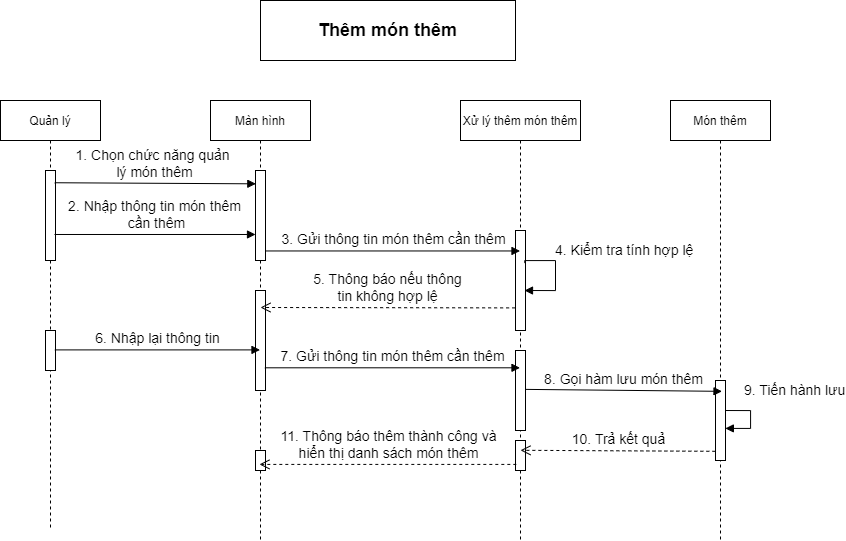

The diagram above was exported from draw.io. Its source (the exported page's mxGraphModel, read from the mxfile embedded in the PNG):
<mxGraphModel dx="1335" dy="2081" grid="1" gridSize="10" guides="1" tooltips="1" connect="1" arrows="1" fold="1" page="1" pageScale="1" pageWidth="827" pageHeight="1169" math="0" shadow="0">
  <root>
    <mxCell id="0" />
    <mxCell id="1" parent="0" />
    <mxCell id="2" value="Quản lý" style="shape=umlLifeline;perimeter=lifelinePerimeter;container=1;collapsible=0;recursiveResize=0;rounded=0;shadow=0;strokeWidth=1;" vertex="1" parent="1">
      <mxGeometry x="150" y="80" width="100" height="430" as="geometry" />
    </mxCell>
    <mxCell id="3" value="" style="points=[];perimeter=orthogonalPerimeter;rounded=0;shadow=0;strokeWidth=1;" vertex="1" parent="2">
      <mxGeometry x="45" y="70" width="10" height="90" as="geometry" />
    </mxCell>
    <mxCell id="4" value="" style="html=1;points=[];perimeter=orthogonalPerimeter;fontSize=12;" vertex="1" parent="2">
      <mxGeometry x="45" y="230" width="10" height="40" as="geometry" />
    </mxCell>
    <mxCell id="5" value="Màn hình" style="shape=umlLifeline;perimeter=lifelinePerimeter;container=1;collapsible=0;recursiveResize=0;rounded=0;shadow=0;strokeWidth=1;" vertex="1" parent="1">
      <mxGeometry x="360" y="80" width="100" height="440" as="geometry" />
    </mxCell>
    <mxCell id="6" value="" style="points=[];perimeter=orthogonalPerimeter;rounded=0;shadow=0;strokeWidth=1;" vertex="1" parent="5">
      <mxGeometry x="45" y="70" width="10" height="90" as="geometry" />
    </mxCell>
    <mxCell id="7" value="" style="html=1;points=[];perimeter=orthogonalPerimeter;fontSize=12;" vertex="1" parent="5">
      <mxGeometry x="45" y="190" width="10" height="100" as="geometry" />
    </mxCell>
    <mxCell id="8" value="" style="html=1;points=[];perimeter=orthogonalPerimeter;fontSize=12;" vertex="1" parent="5">
      <mxGeometry x="45" y="350" width="10" height="20" as="geometry" />
    </mxCell>
    <mxCell id="9" value="Xử lý thêm món thêm" style="shape=umlLifeline;perimeter=lifelinePerimeter;container=1;collapsible=0;recursiveResize=0;rounded=0;shadow=0;strokeWidth=1;" vertex="1" parent="1">
      <mxGeometry x="610" y="80" width="120" height="440" as="geometry" />
    </mxCell>
    <mxCell id="10" value="" style="points=[];perimeter=orthogonalPerimeter;rounded=0;shadow=0;strokeWidth=1;" vertex="1" parent="9">
      <mxGeometry x="55" y="130" width="10" height="100" as="geometry" />
    </mxCell>
    <mxCell id="11" value="&lt;font style=&quot;font-size: 14px&quot;&gt;4.&amp;nbsp;Kiểm tra tính hợp lệ&lt;/font&gt;" style="edgeStyle=orthogonalEdgeStyle;html=1;align=left;spacingLeft=2;endArrow=block;rounded=0;fontSize=12;exitX=0.928;exitY=0.326;exitDx=0;exitDy=0;exitPerimeter=0;" edge="1" parent="9" source="10">
      <mxGeometry x="-0.375" y="10" relative="1" as="geometry">
        <mxPoint x="65" y="120" as="sourcePoint" />
        <Array as="points">
          <mxPoint x="64" y="160" />
          <mxPoint x="95" y="160" />
          <mxPoint x="95" y="190" />
        </Array>
        <mxPoint x="64" y="190" as="targetPoint" />
        <mxPoint as="offset" />
      </mxGeometry>
    </mxCell>
    <mxCell id="12" value="" style="html=1;points=[];perimeter=orthogonalPerimeter;fontSize=12;" vertex="1" parent="9">
      <mxGeometry x="55" y="250" width="10" height="80" as="geometry" />
    </mxCell>
    <mxCell id="13" value="" style="html=1;points=[];perimeter=orthogonalPerimeter;fontSize=12;" vertex="1" parent="9">
      <mxGeometry x="55" y="340" width="10" height="30" as="geometry" />
    </mxCell>
    <mxCell id="14" value="Món thêm" style="shape=umlLifeline;perimeter=lifelinePerimeter;container=1;collapsible=0;recursiveResize=0;rounded=0;shadow=0;strokeWidth=1;" vertex="1" parent="1">
      <mxGeometry x="820" y="80" width="100" height="440" as="geometry" />
    </mxCell>
    <mxCell id="15" value="&lt;font style=&quot;font-size: 14px&quot;&gt;9.&amp;nbsp;Tiến hành lưu&lt;/font&gt;" style="edgeStyle=orthogonalEdgeStyle;html=1;align=left;spacingLeft=2;endArrow=block;rounded=0;entryX=0.986;entryY=0.599;fontSize=12;entryDx=0;entryDy=0;entryPerimeter=0;" edge="1" parent="14" target="16">
      <mxGeometry x="-0.4525" y="20" relative="1" as="geometry">
        <mxPoint x="50" y="310" as="sourcePoint" />
        <Array as="points">
          <mxPoint x="80" y="310" />
          <mxPoint x="80" y="328" />
        </Array>
        <mxPoint x="55" y="330" as="targetPoint" />
        <mxPoint as="offset" />
      </mxGeometry>
    </mxCell>
    <mxCell id="16" value="" style="html=1;points=[];perimeter=orthogonalPerimeter;fontSize=12;" vertex="1" parent="14">
      <mxGeometry x="45" y="280" width="10" height="80" as="geometry" />
    </mxCell>
    <mxCell id="17" value="&lt;font style=&quot;font-size: 14px&quot;&gt;2. Nhập thông tin món thêm&lt;br&gt;&amp;nbsp;cần thêm&lt;br&gt;&lt;/font&gt;" style="html=1;verticalAlign=bottom;endArrow=block;rounded=0;exitX=0.9;exitY=0.711;exitDx=0;exitDy=0;exitPerimeter=0;" edge="1" source="3" target="6" parent="1">
      <mxGeometry width="80" relative="1" as="geometry">
        <mxPoint x="510" y="270" as="sourcePoint" />
        <mxPoint x="590" y="270" as="targetPoint" />
      </mxGeometry>
    </mxCell>
    <mxCell id="18" value="&lt;font style=&quot;font-size: 14px&quot;&gt;3. Gửi thông tin món thêm cần thêm&lt;/font&gt;" style="html=1;verticalAlign=bottom;endArrow=block;rounded=0;fontSize=12;exitX=1.031;exitY=0.894;exitDx=0;exitDy=0;exitPerimeter=0;" edge="1" source="6" target="9" parent="1">
      <mxGeometry width="80" relative="1" as="geometry">
        <mxPoint x="510" y="270" as="sourcePoint" />
        <mxPoint x="590" y="270" as="targetPoint" />
      </mxGeometry>
    </mxCell>
    <mxCell id="19" value="&lt;font style=&quot;font-size: 14px&quot;&gt;5.&amp;nbsp;Thông báo nếu thông&lt;br&gt;tin không hợp lệ&lt;/font&gt;" style="html=1;verticalAlign=bottom;endArrow=open;dashed=1;endSize=8;rounded=0;fontSize=12;exitX=-0.038;exitY=0.774;exitDx=0;exitDy=0;exitPerimeter=0;" edge="1" source="10" parent="1">
      <mxGeometry relative="1" as="geometry">
        <mxPoint x="640" y="260" as="sourcePoint" />
        <mxPoint x="410" y="287" as="targetPoint" />
      </mxGeometry>
    </mxCell>
    <mxCell id="20" value="&lt;font style=&quot;font-size: 14px&quot;&gt;6.&amp;nbsp;Nhập lại thông tin&lt;/font&gt;" style="html=1;verticalAlign=bottom;endArrow=block;rounded=0;fontSize=12;exitX=0.938;exitY=0.485;exitDx=0;exitDy=0;exitPerimeter=0;" edge="1" source="4" target="5" parent="1">
      <mxGeometry width="80" relative="1" as="geometry">
        <mxPoint x="180" y="318" as="sourcePoint" />
        <mxPoint x="390" y="329" as="targetPoint" />
      </mxGeometry>
    </mxCell>
    <mxCell id="21" value="&lt;font style=&quot;font-size: 14px&quot;&gt;7. Gửi thông tin món thêm cần thêm&lt;/font&gt;" style="html=1;verticalAlign=bottom;endArrow=block;rounded=0;fontSize=12;exitX=0.938;exitY=0.773;exitDx=0;exitDy=0;exitPerimeter=0;" edge="1" source="7" target="9" parent="1">
      <mxGeometry width="80" relative="1" as="geometry">
        <mxPoint x="360" y="290" as="sourcePoint" />
        <mxPoint x="440" y="290" as="targetPoint" />
      </mxGeometry>
    </mxCell>
    <mxCell id="22" value="&lt;font style=&quot;font-size: 14px&quot;&gt;8.&amp;nbsp;Gọi hàm lưu món thêm&lt;br&gt;&lt;/font&gt;" style="html=1;verticalAlign=bottom;endArrow=block;rounded=0;fontSize=12;exitX=0.986;exitY=0.486;exitDx=0;exitDy=0;exitPerimeter=0;entryX=0.515;entryY=0.661;entryDx=0;entryDy=0;entryPerimeter=0;" edge="1" source="12" target="14" parent="1">
      <mxGeometry width="80" relative="1" as="geometry">
        <mxPoint x="660" y="330" as="sourcePoint" />
        <mxPoint x="740" y="330" as="targetPoint" />
      </mxGeometry>
    </mxCell>
    <mxCell id="23" value="&lt;font style=&quot;font-size: 14px&quot;&gt;10.&amp;nbsp;Trả kết quả&lt;/font&gt;" style="html=1;verticalAlign=bottom;endArrow=open;dashed=1;endSize=8;rounded=0;fontSize=12;exitX=-0.014;exitY=0.885;exitDx=0;exitDy=0;exitPerimeter=0;entryX=0.5;entryY=0.795;entryDx=0;entryDy=0;entryPerimeter=0;" edge="1" source="16" target="9" parent="1">
      <mxGeometry relative="1" as="geometry">
        <mxPoint x="740" y="430" as="sourcePoint" />
        <mxPoint x="660" y="430" as="targetPoint" />
      </mxGeometry>
    </mxCell>
    <mxCell id="24" value="&lt;font style=&quot;font-size: 14px&quot;&gt;11.&amp;nbsp;Thông báo thêm thành công và&lt;br&gt;hiển thị danh sách món thêm&lt;/font&gt;" style="html=1;verticalAlign=bottom;endArrow=open;dashed=1;endSize=8;rounded=0;fontSize=12;exitX=0.081;exitY=0.797;exitDx=0;exitDy=0;exitPerimeter=0;" edge="1" source="13" target="5" parent="1">
      <mxGeometry relative="1" as="geometry">
        <mxPoint x="610" y="380" as="sourcePoint" />
        <mxPoint x="530" y="380" as="targetPoint" />
      </mxGeometry>
    </mxCell>
    <mxCell id="25" value="&lt;b&gt;&lt;font style=&quot;font-size: 18px&quot;&gt;Thêm món thêm&lt;/font&gt;&lt;/b&gt;" style="rounded=0;whiteSpace=wrap;html=1;fontSize=12;" vertex="1" parent="1">
      <mxGeometry x="410" y="-20" width="255" height="60" as="geometry" />
    </mxCell>
    <mxCell id="26" value="&lt;font style=&quot;font-size: 14px&quot;&gt;1. Chọn chức năng quản &lt;br&gt;lý món thêm&lt;/font&gt;" style="html=1;verticalAlign=bottom;endArrow=block;rounded=0;fontSize=12;entryX=0.033;entryY=0.148;entryDx=0;entryDy=0;entryPerimeter=0;exitX=0.92;exitY=0.136;exitDx=0;exitDy=0;exitPerimeter=0;" edge="1" source="3" target="6" parent="1">
      <mxGeometry width="80" relative="1" as="geometry">
        <mxPoint x="140" y="163" as="sourcePoint" />
        <mxPoint x="680" y="190" as="targetPoint" />
      </mxGeometry>
    </mxCell>
  </root>
</mxGraphModel>